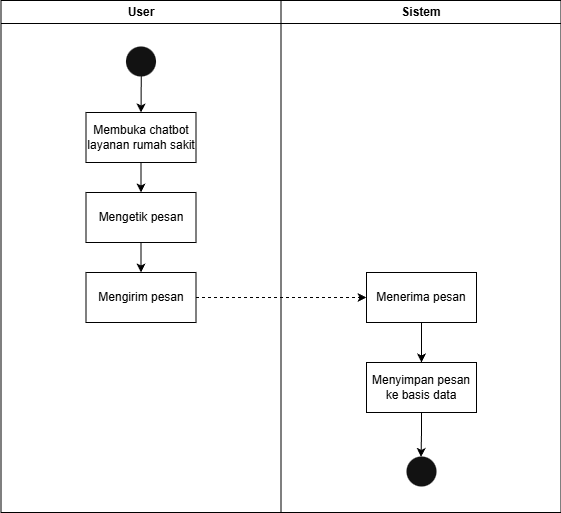

The diagram above was exported from draw.io. Its source (the exported page's mxGraphModel, read from the mxfile embedded in the PNG):
<mxGraphModel dx="1501" dy="791" grid="1" gridSize="10" guides="1" tooltips="1" connect="1" arrows="1" fold="1" page="1" pageScale="1" pageWidth="1169" pageHeight="826" background="light-dark(#FFFFFF,#FFFFFF)" math="0" shadow="0">
  <root>
    <mxCell id="0" />
    <mxCell id="1" parent="0" />
    <mxCell id="2" parent="1" style="swimlane;whiteSpace=wrap;fillColor=none;strokeColor=light-dark(#000000,#000000);fontColor=light-dark(#000000,#000000);" value="User" vertex="1">
      <mxGeometry height="512" width="280" x="164.5" y="128" as="geometry" />
    </mxCell>
    <mxCell id="H_6Co7iivHdXmbY_K98P-53" edge="1" parent="2" source="H_6Co7iivHdXmbY_K98P-44" style="edgeStyle=orthogonalEdgeStyle;rounded=0;orthogonalLoop=1;jettySize=auto;html=1;exitX=0.507;exitY=0.886;exitDx=0;exitDy=0;entryX=0.5;entryY=0;entryDx=0;entryDy=0;strokeColor=light-dark(#000000,#000000);exitPerimeter=0;" target="H_6Co7iivHdXmbY_K98P-46">
      <mxGeometry relative="1" as="geometry" />
    </mxCell>
    <mxCell id="H_6Co7iivHdXmbY_K98P-44" parent="2" style="ellipse;html=1;shape=startState;strokeColor=light-dark(#000000,transparent);" value="" vertex="1">
      <mxGeometry height="38" width="38" x="121" y="42" as="geometry" />
    </mxCell>
    <mxCell id="H_6Co7iivHdXmbY_K98P-54" edge="1" parent="2" source="H_6Co7iivHdXmbY_K98P-46" style="edgeStyle=orthogonalEdgeStyle;rounded=0;orthogonalLoop=1;jettySize=auto;html=1;exitX=0.5;exitY=1;exitDx=0;exitDy=0;entryX=0.5;entryY=0;entryDx=0;entryDy=0;strokeColor=light-dark(#000000,#000000);" target="H_6Co7iivHdXmbY_K98P-47">
      <mxGeometry relative="1" as="geometry" />
    </mxCell>
    <mxCell id="H_6Co7iivHdXmbY_K98P-46" parent="2" style="html=1;whiteSpace=wrap;fillColor=none;strokeColor=light-dark(#000000,#000000);fontColor=light-dark(#000000,#000000);" value="Membuka chatbot layanan rumah sakit" vertex="1">
      <mxGeometry height="50" width="110" x="85" y="112" as="geometry" />
    </mxCell>
    <mxCell id="H_6Co7iivHdXmbY_K98P-55" edge="1" parent="2" source="H_6Co7iivHdXmbY_K98P-47" style="edgeStyle=orthogonalEdgeStyle;rounded=0;orthogonalLoop=1;jettySize=auto;html=1;exitX=0.5;exitY=1;exitDx=0;exitDy=0;entryX=0.5;entryY=0;entryDx=0;entryDy=0;strokeColor=light-dark(#000000,#000000);" target="H_6Co7iivHdXmbY_K98P-48">
      <mxGeometry relative="1" as="geometry" />
    </mxCell>
    <mxCell id="H_6Co7iivHdXmbY_K98P-47" parent="2" style="html=1;whiteSpace=wrap;fillColor=none;strokeColor=light-dark(#000000,#000000);fontColor=light-dark(#000000,#000000);" value="Mengetik pesan" vertex="1">
      <mxGeometry height="50" width="110" x="85" y="192" as="geometry" />
    </mxCell>
    <mxCell id="H_6Co7iivHdXmbY_K98P-48" parent="2" style="html=1;whiteSpace=wrap;fillColor=none;strokeColor=light-dark(#000000,#000000);fontColor=light-dark(#000000,#000000);" value="Mengirim pesan" vertex="1">
      <mxGeometry height="50" width="110" x="85" y="272" as="geometry" />
    </mxCell>
    <mxCell id="3" parent="1" style="swimlane;whiteSpace=wrap;fillColor=none;strokeColor=light-dark(#000000,#000000);fontColor=light-dark(#000000,#000000);" value="Sistem" vertex="1">
      <mxGeometry height="512" width="280" x="444.5" y="128" as="geometry" />
    </mxCell>
    <mxCell id="H_6Co7iivHdXmbY_K98P-57" edge="1" parent="3" source="H_6Co7iivHdXmbY_K98P-49" style="edgeStyle=orthogonalEdgeStyle;rounded=0;orthogonalLoop=1;jettySize=auto;html=1;exitX=0.5;exitY=1;exitDx=0;exitDy=0;entryX=0.5;entryY=0;entryDx=0;entryDy=0;strokeColor=light-dark(#000000,#000000);" target="H_6Co7iivHdXmbY_K98P-50">
      <mxGeometry relative="1" as="geometry" />
    </mxCell>
    <mxCell id="H_6Co7iivHdXmbY_K98P-49" parent="3" style="html=1;whiteSpace=wrap;fillColor=none;strokeColor=light-dark(#000000,#000000);fontColor=light-dark(#000000,#000000);" value="Menerima pesan" vertex="1">
      <mxGeometry height="50" width="110" x="85.5" y="272" as="geometry" />
    </mxCell>
    <mxCell id="H_6Co7iivHdXmbY_K98P-58" edge="1" parent="3" source="H_6Co7iivHdXmbY_K98P-50" style="edgeStyle=orthogonalEdgeStyle;rounded=0;orthogonalLoop=1;jettySize=auto;html=1;exitX=0.5;exitY=1;exitDx=0;exitDy=0;entryX=0.488;entryY=0.118;entryDx=0;entryDy=0;strokeColor=light-dark(#000000,#000000);entryPerimeter=0;" target="H_6Co7iivHdXmbY_K98P-52">
      <mxGeometry relative="1" as="geometry" />
    </mxCell>
    <mxCell id="H_6Co7iivHdXmbY_K98P-50" parent="3" style="html=1;whiteSpace=wrap;fillColor=none;strokeColor=light-dark(#000000,#000000);fontColor=light-dark(#000000,#000000);" value="Menyimpan pesan ke basis data" vertex="1">
      <mxGeometry height="50" width="110" x="85.5" y="362" as="geometry" />
    </mxCell>
    <mxCell id="H_6Co7iivHdXmbY_K98P-52" parent="3" style="ellipse;html=1;shape=startState;strokeColor=light-dark(#000000,transparent);" value="" vertex="1">
      <mxGeometry height="38" width="38" x="121.5" y="452" as="geometry" />
    </mxCell>
    <mxCell id="H_6Co7iivHdXmbY_K98P-56" edge="1" parent="1" source="H_6Co7iivHdXmbY_K98P-48" style="edgeStyle=orthogonalEdgeStyle;rounded=0;orthogonalLoop=1;jettySize=auto;html=1;exitX=1;exitY=0.5;exitDx=0;exitDy=0;entryX=0;entryY=0.5;entryDx=0;entryDy=0;strokeColor=light-dark(#000000,#000000);dashed=1;" target="H_6Co7iivHdXmbY_K98P-49">
      <mxGeometry relative="1" as="geometry" />
    </mxCell>
  </root>
</mxGraphModel>